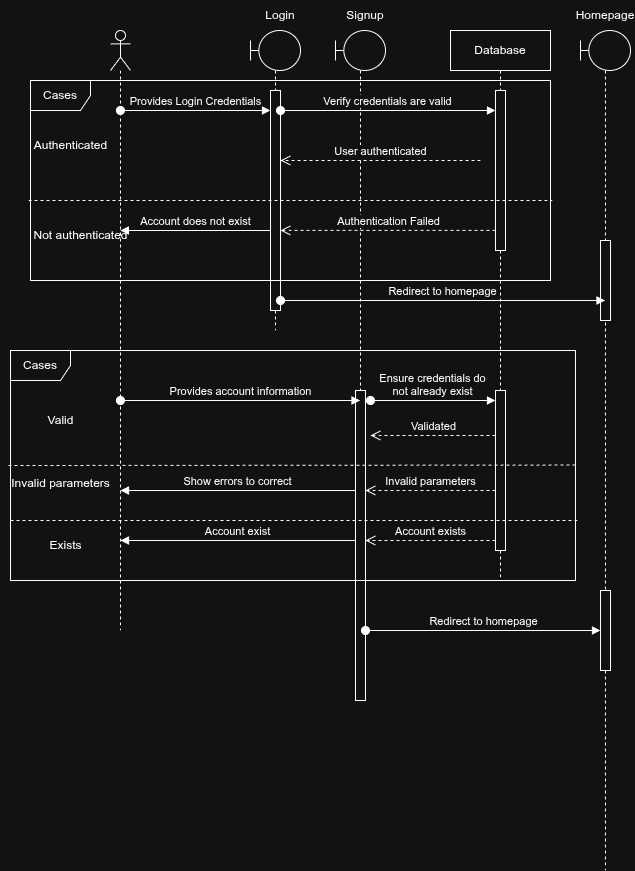

The diagram above was exported from draw.io. Its source (the exported page's mxGraphModel, read from the mxfile embedded in the PNG):
<mxGraphModel dx="1689" dy="557" grid="1" gridSize="10" guides="1" tooltips="1" connect="1" arrows="1" fold="1" page="1" pageScale="1" pageWidth="850" pageHeight="1100" math="0" shadow="0">
  <root>
    <mxCell id="0" />
    <mxCell id="1" parent="0" />
    <mxCell id="970jgO8XsziYkEkQ9eFm-5" value="" style="shape=umlLifeline;perimeter=lifelinePerimeter;whiteSpace=wrap;html=1;container=1;dropTarget=0;collapsible=0;recursiveResize=0;outlineConnect=0;portConstraint=eastwest;newEdgeStyle={&quot;curved&quot;:0,&quot;rounded&quot;:0};participant=umlActor;" parent="1" vertex="1">
      <mxGeometry x="100" y="160" width="20" height="600" as="geometry" />
    </mxCell>
    <mxCell id="970jgO8XsziYkEkQ9eFm-8" value="Database" style="shape=umlLifeline;perimeter=lifelinePerimeter;whiteSpace=wrap;html=1;container=1;dropTarget=0;collapsible=0;recursiveResize=0;outlineConnect=0;portConstraint=eastwest;newEdgeStyle={&quot;edgeStyle&quot;:&quot;elbowEdgeStyle&quot;,&quot;elbow&quot;:&quot;vertical&quot;,&quot;curved&quot;:0,&quot;rounded&quot;:0};" parent="1" vertex="1">
      <mxGeometry x="440" y="160" width="100" height="550" as="geometry" />
    </mxCell>
    <mxCell id="ieTo9mEYGh-XyXpPzlLE-11" value="" style="html=1;points=[[0,0,0,0,5],[0,1,0,0,-5],[1,0,0,0,5],[1,1,0,0,-5]];perimeter=orthogonalPerimeter;outlineConnect=0;targetShapes=umlLifeline;portConstraint=eastwest;newEdgeStyle={&quot;curved&quot;:0,&quot;rounded&quot;:0};" vertex="1" parent="970jgO8XsziYkEkQ9eFm-8">
      <mxGeometry x="45" y="60" width="10" height="160" as="geometry" />
    </mxCell>
    <mxCell id="970jgO8XsziYkEkQ9eFm-10" value="Provides Login Credentials" style="html=1;verticalAlign=bottom;startArrow=oval;startFill=1;endArrow=block;startSize=8;curved=0;rounded=0;entryX=0;entryY=0;entryDx=0;entryDy=5;entryPerimeter=0;" parent="1" edge="1">
      <mxGeometry width="60" relative="1" as="geometry">
        <mxPoint x="109.92857142857144" y="240" as="sourcePoint" />
        <mxPoint x="260" y="240" as="targetPoint" />
      </mxGeometry>
    </mxCell>
    <mxCell id="ieTo9mEYGh-XyXpPzlLE-1" value="" style="shape=umlLifeline;perimeter=lifelinePerimeter;whiteSpace=wrap;html=1;container=1;dropTarget=0;collapsible=0;recursiveResize=0;outlineConnect=0;portConstraint=eastwest;newEdgeStyle={&quot;curved&quot;:0,&quot;rounded&quot;:0};participant=umlBoundary;align=right;" vertex="1" parent="1">
      <mxGeometry x="240" y="160" width="50" height="300" as="geometry" />
    </mxCell>
    <mxCell id="ieTo9mEYGh-XyXpPzlLE-2" value="" style="shape=umlLifeline;perimeter=lifelinePerimeter;whiteSpace=wrap;html=1;container=1;dropTarget=0;collapsible=0;recursiveResize=0;outlineConnect=0;portConstraint=eastwest;newEdgeStyle={&quot;curved&quot;:0,&quot;rounded&quot;:0};participant=umlBoundary;align=right;" vertex="1" parent="1">
      <mxGeometry x="325" y="160" width="50" height="670" as="geometry" />
    </mxCell>
    <mxCell id="ieTo9mEYGh-XyXpPzlLE-25" value="" style="html=1;points=[[0,0,0,0,5],[0,1,0,0,-5],[1,0,0,0,5],[1,1,0,0,-5]];perimeter=orthogonalPerimeter;outlineConnect=0;targetShapes=umlLifeline;portConstraint=eastwest;newEdgeStyle={&quot;curved&quot;:0,&quot;rounded&quot;:0};" vertex="1" parent="ieTo9mEYGh-XyXpPzlLE-2">
      <mxGeometry x="20" y="360" width="10" height="310" as="geometry" />
    </mxCell>
    <mxCell id="ieTo9mEYGh-XyXpPzlLE-3" value="" style="html=1;points=[[0,0,0,0,5],[0,1,0,0,-5],[1,0,0,0,5],[1,1,0,0,-5]];perimeter=orthogonalPerimeter;outlineConnect=0;targetShapes=umlLifeline;portConstraint=eastwest;newEdgeStyle={&quot;curved&quot;:0,&quot;rounded&quot;:0};" vertex="1" parent="1">
      <mxGeometry x="260" y="220" width="10" height="220" as="geometry" />
    </mxCell>
    <mxCell id="ieTo9mEYGh-XyXpPzlLE-4" value="" style="shape=umlLifeline;perimeter=lifelinePerimeter;whiteSpace=wrap;html=1;container=1;dropTarget=0;collapsible=0;recursiveResize=0;outlineConnect=0;portConstraint=eastwest;newEdgeStyle={&quot;curved&quot;:0,&quot;rounded&quot;:0};participant=umlBoundary;align=right;" vertex="1" parent="1">
      <mxGeometry x="570" y="160" width="50" height="840" as="geometry" />
    </mxCell>
    <mxCell id="ieTo9mEYGh-XyXpPzlLE-15" value="" style="html=1;points=[[0,0,0,0,5],[0,1,0,0,-5],[1,0,0,0,5],[1,1,0,0,-5]];perimeter=orthogonalPerimeter;outlineConnect=0;targetShapes=umlLifeline;portConstraint=eastwest;newEdgeStyle={&quot;curved&quot;:0,&quot;rounded&quot;:0};" vertex="1" parent="ieTo9mEYGh-XyXpPzlLE-4">
      <mxGeometry x="20" y="210" width="10" height="80" as="geometry" />
    </mxCell>
    <mxCell id="ieTo9mEYGh-XyXpPzlLE-34" value="" style="html=1;points=[[0,0,0,0,5],[0,1,0,0,-5],[1,0,0,0,5],[1,1,0,0,-5]];perimeter=orthogonalPerimeter;outlineConnect=0;targetShapes=umlLifeline;portConstraint=eastwest;newEdgeStyle={&quot;curved&quot;:0,&quot;rounded&quot;:0};" vertex="1" parent="ieTo9mEYGh-XyXpPzlLE-4">
      <mxGeometry x="20" y="560" width="10" height="80" as="geometry" />
    </mxCell>
    <mxCell id="ieTo9mEYGh-XyXpPzlLE-5" value="Homepage" style="text;html=1;align=center;verticalAlign=middle;whiteSpace=wrap;rounded=0;" vertex="1" parent="1">
      <mxGeometry x="565" y="130" width="60" height="30" as="geometry" />
    </mxCell>
    <mxCell id="ieTo9mEYGh-XyXpPzlLE-6" value="Signup" style="text;html=1;align=center;verticalAlign=middle;whiteSpace=wrap;rounded=0;" vertex="1" parent="1">
      <mxGeometry x="325" y="130" width="60" height="30" as="geometry" />
    </mxCell>
    <mxCell id="ieTo9mEYGh-XyXpPzlLE-7" value="Login" style="text;html=1;align=center;verticalAlign=middle;whiteSpace=wrap;rounded=0;" vertex="1" parent="1">
      <mxGeometry x="240" y="130" width="60" height="30" as="geometry" />
    </mxCell>
    <mxCell id="ieTo9mEYGh-XyXpPzlLE-12" value="Verify credentials are valid" style="html=1;verticalAlign=bottom;startArrow=oval;endArrow=block;startSize=8;curved=0;rounded=0;exitX=1;exitY=0;exitDx=0;exitDy=5;exitPerimeter=0;" edge="1" target="ieTo9mEYGh-XyXpPzlLE-11" parent="1">
      <mxGeometry relative="1" as="geometry">
        <mxPoint x="270" y="240" as="sourcePoint" />
        <mxPoint x="465" y="240" as="targetPoint" />
      </mxGeometry>
    </mxCell>
    <mxCell id="ieTo9mEYGh-XyXpPzlLE-13" value="User authenticated" style="html=1;verticalAlign=bottom;endArrow=open;dashed=1;endSize=8;curved=0;rounded=0;" edge="1" parent="1">
      <mxGeometry relative="1" as="geometry">
        <mxPoint x="470.07" y="290" as="sourcePoint" />
        <mxPoint x="269.9985714285713" y="290" as="targetPoint" />
      </mxGeometry>
    </mxCell>
    <mxCell id="ieTo9mEYGh-XyXpPzlLE-14" value="Redirect to homepage" style="html=1;verticalAlign=bottom;startArrow=oval;startFill=1;endArrow=block;startSize=8;curved=0;rounded=0;" edge="1" parent="1">
      <mxGeometry width="60" relative="1" as="geometry">
        <mxPoint x="270" y="430" as="sourcePoint" />
        <mxPoint x="594.5" y="430" as="targetPoint" />
      </mxGeometry>
    </mxCell>
    <mxCell id="ieTo9mEYGh-XyXpPzlLE-16" value="Cases" style="shape=umlFrame;whiteSpace=wrap;html=1;pointerEvents=0;" vertex="1" parent="1">
      <mxGeometry x="20" y="210" width="520" height="200" as="geometry" />
    </mxCell>
    <mxCell id="ieTo9mEYGh-XyXpPzlLE-19" value="Authenticated" style="text;html=1;align=center;verticalAlign=middle;resizable=0;points=[];autosize=1;strokeColor=none;fillColor=none;" vertex="1" parent="1">
      <mxGeometry x="10" y="260" width="100" height="30" as="geometry" />
    </mxCell>
    <mxCell id="ieTo9mEYGh-XyXpPzlLE-20" value="" style="endArrow=none;dashed=1;html=1;rounded=0;" edge="1" parent="1">
      <mxGeometry width="50" height="50" relative="1" as="geometry">
        <mxPoint x="18" y="330" as="sourcePoint" />
        <mxPoint x="542" y="330" as="targetPoint" />
      </mxGeometry>
    </mxCell>
    <mxCell id="ieTo9mEYGh-XyXpPzlLE-21" value="Not authenticated" style="text;html=1;align=center;verticalAlign=middle;resizable=0;points=[];autosize=1;strokeColor=none;fillColor=none;" vertex="1" parent="1">
      <mxGeometry x="10" y="350" width="120" height="30" as="geometry" />
    </mxCell>
    <mxCell id="ieTo9mEYGh-XyXpPzlLE-23" value="Authentication Failed" style="html=1;verticalAlign=bottom;endArrow=open;dashed=1;endSize=8;curved=0;rounded=0;entryX=1;entryY=0.636;entryDx=0;entryDy=0;entryPerimeter=0;" edge="1" parent="1" source="ieTo9mEYGh-XyXpPzlLE-11" target="ieTo9mEYGh-XyXpPzlLE-3">
      <mxGeometry relative="1" as="geometry">
        <mxPoint x="380" y="360" as="sourcePoint" />
        <mxPoint x="300" y="360" as="targetPoint" />
      </mxGeometry>
    </mxCell>
    <mxCell id="ieTo9mEYGh-XyXpPzlLE-24" value="Provides account information" style="html=1;verticalAlign=bottom;startArrow=oval;startFill=1;endArrow=block;startSize=8;curved=0;rounded=0;" edge="1" parent="1" target="ieTo9mEYGh-XyXpPzlLE-2">
      <mxGeometry width="60" relative="1" as="geometry">
        <mxPoint x="109.92857142857144" y="530" as="sourcePoint" />
        <mxPoint x="310" y="530" as="targetPoint" />
      </mxGeometry>
    </mxCell>
    <mxCell id="ieTo9mEYGh-XyXpPzlLE-26" value="Cases" style="shape=umlFrame;whiteSpace=wrap;html=1;pointerEvents=0;" vertex="1" parent="1">
      <mxGeometry y="480" width="565" height="230" as="geometry" />
    </mxCell>
    <mxCell id="ieTo9mEYGh-XyXpPzlLE-27" value="Exists" style="text;html=1;align=center;verticalAlign=middle;resizable=0;points=[];autosize=1;strokeColor=none;fillColor=none;" vertex="1" parent="1">
      <mxGeometry x="25" y="660" width="60" height="30" as="geometry" />
    </mxCell>
    <mxCell id="ieTo9mEYGh-XyXpPzlLE-28" value="Valid" style="text;html=1;align=center;verticalAlign=middle;resizable=0;points=[];autosize=1;strokeColor=none;fillColor=none;" vertex="1" parent="1">
      <mxGeometry x="25" y="535" width="50" height="30" as="geometry" />
    </mxCell>
    <mxCell id="ieTo9mEYGh-XyXpPzlLE-30" value="" style="html=1;points=[[0,0,0,0,5],[0,1,0,0,-5],[1,0,0,0,5],[1,1,0,0,-5]];perimeter=orthogonalPerimeter;outlineConnect=0;targetShapes=umlLifeline;portConstraint=eastwest;newEdgeStyle={&quot;curved&quot;:0,&quot;rounded&quot;:0};" vertex="1" parent="1">
      <mxGeometry x="485" y="520" width="10" height="160" as="geometry" />
    </mxCell>
    <mxCell id="ieTo9mEYGh-XyXpPzlLE-32" value="" style="endArrow=none;dashed=1;html=1;rounded=0;entryX=1.005;entryY=0.498;entryDx=0;entryDy=0;entryPerimeter=0;" edge="1" parent="1" target="ieTo9mEYGh-XyXpPzlLE-26">
      <mxGeometry width="50" height="50" relative="1" as="geometry">
        <mxPoint x="-2" y="595" as="sourcePoint" />
        <mxPoint x="542" y="600" as="targetPoint" />
      </mxGeometry>
    </mxCell>
    <mxCell id="ieTo9mEYGh-XyXpPzlLE-33" value="Ensure credentials do&lt;div&gt;not already exist&lt;/div&gt;" style="html=1;verticalAlign=bottom;startArrow=oval;endArrow=block;startSize=8;curved=0;rounded=0;" edge="1" parent="1" target="ieTo9mEYGh-XyXpPzlLE-30">
      <mxGeometry relative="1" as="geometry">
        <mxPoint x="360" y="530" as="sourcePoint" />
        <mxPoint x="455" y="540" as="targetPoint" />
      </mxGeometry>
    </mxCell>
    <mxCell id="ieTo9mEYGh-XyXpPzlLE-35" value="Validated" style="html=1;verticalAlign=bottom;endArrow=open;dashed=1;endSize=8;curved=0;rounded=0;" edge="1" parent="1">
      <mxGeometry relative="1" as="geometry">
        <mxPoint x="485" y="565" as="sourcePoint" />
        <mxPoint x="360" y="565" as="targetPoint" />
      </mxGeometry>
    </mxCell>
    <mxCell id="ieTo9mEYGh-XyXpPzlLE-36" value="Account exists" style="html=1;verticalAlign=bottom;endArrow=open;dashed=1;endSize=8;curved=0;rounded=0;" edge="1" parent="1" source="ieTo9mEYGh-XyXpPzlLE-30" target="ieTo9mEYGh-XyXpPzlLE-25">
      <mxGeometry relative="1" as="geometry">
        <mxPoint x="490" y="650" as="sourcePoint" />
        <mxPoint x="363" y="650" as="targetPoint" />
        <Array as="points">
          <mxPoint x="410" y="670" />
        </Array>
      </mxGeometry>
    </mxCell>
    <mxCell id="ieTo9mEYGh-XyXpPzlLE-38" value="Account does not exist" style="html=1;verticalAlign=bottom;endArrow=block;curved=0;rounded=0;" edge="1" parent="1">
      <mxGeometry width="80" relative="1" as="geometry">
        <mxPoint x="260" y="360" as="sourcePoint" />
        <mxPoint x="109.92857142857133" y="360" as="targetPoint" />
      </mxGeometry>
    </mxCell>
    <mxCell id="ieTo9mEYGh-XyXpPzlLE-39" value="Redirect to homepage" style="html=1;verticalAlign=bottom;startArrow=oval;startFill=1;endArrow=block;startSize=8;curved=0;rounded=0;" edge="1" parent="1">
      <mxGeometry width="60" relative="1" as="geometry">
        <mxPoint x="355" y="760" as="sourcePoint" />
        <mxPoint x="590" y="760" as="targetPoint" />
      </mxGeometry>
    </mxCell>
    <mxCell id="ieTo9mEYGh-XyXpPzlLE-41" value="Account exist" style="html=1;verticalAlign=bottom;endArrow=block;curved=0;rounded=0;" edge="1" parent="1">
      <mxGeometry width="80" relative="1" as="geometry">
        <mxPoint x="345.07" y="670" as="sourcePoint" />
        <mxPoint x="109.99857142857132" y="670" as="targetPoint" />
      </mxGeometry>
    </mxCell>
    <mxCell id="ieTo9mEYGh-XyXpPzlLE-42" value="" style="endArrow=none;dashed=1;html=1;rounded=0;entryX=1.005;entryY=0.498;entryDx=0;entryDy=0;entryPerimeter=0;" edge="1" parent="1">
      <mxGeometry width="50" height="50" relative="1" as="geometry">
        <mxPoint y="650" as="sourcePoint" />
        <mxPoint x="570" y="650" as="targetPoint" />
      </mxGeometry>
    </mxCell>
    <mxCell id="ieTo9mEYGh-XyXpPzlLE-43" value="Invalid parameters" style="text;html=1;align=center;verticalAlign=middle;resizable=0;points=[];autosize=1;strokeColor=none;fillColor=none;" vertex="1" parent="1">
      <mxGeometry x="-10" y="598" width="120" height="30" as="geometry" />
    </mxCell>
    <mxCell id="ieTo9mEYGh-XyXpPzlLE-44" value="Invalid parameters" style="html=1;verticalAlign=bottom;endArrow=open;dashed=1;endSize=8;curved=0;rounded=0;" edge="1" parent="1">
      <mxGeometry relative="1" as="geometry">
        <mxPoint x="485" y="620" as="sourcePoint" />
        <mxPoint x="355" y="620" as="targetPoint" />
      </mxGeometry>
    </mxCell>
    <mxCell id="ieTo9mEYGh-XyXpPzlLE-45" value="Show errors to correct" style="html=1;verticalAlign=bottom;endArrow=block;curved=0;rounded=0;" edge="1" parent="1">
      <mxGeometry width="80" relative="1" as="geometry">
        <mxPoint x="345.07" y="620" as="sourcePoint" />
        <mxPoint x="109.99857142857132" y="620" as="targetPoint" />
      </mxGeometry>
    </mxCell>
  </root>
</mxGraphModel>